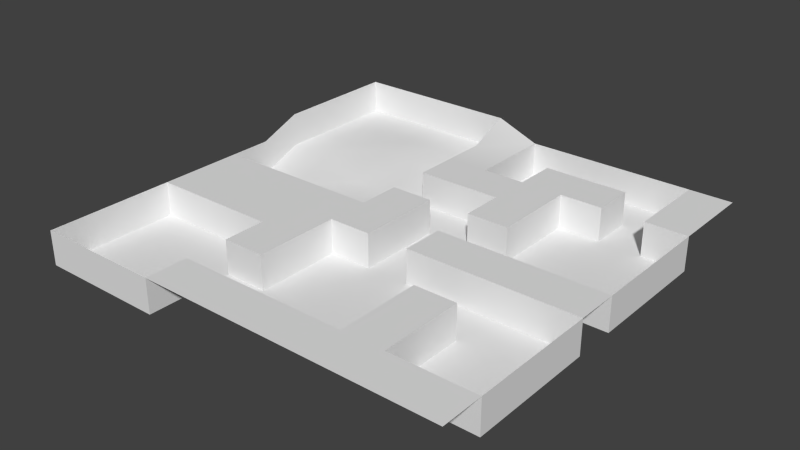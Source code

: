 # Source: level01.blend  (saved by Blender 2.78.0; exported with 4.5.12 LTS)
import bpy
from mathutils import Matrix  # noqa: F401  (used for matrix-valued properties, if any)

bpy.ops.wm.read_factory_settings(use_empty=True)
scene = bpy.context.scene
scene.name = 'Scene'

# ---- collections
col_collection_1 = bpy.data.collections.new('Collection 1'); scene.collection.children.link(col_collection_1)

# ---- materials (node trees are filled in below, after node groups)
mat_floors = bpy.data.materials.new('Floors')
mat_floors.alpha_threshold = 0.0
mat_floors.use_transparent_shadow = False
mat_floors.roughness = 0.5

# ---- material node trees

# ---- world
world_world = bpy.data.worlds.new('World'); scene.world = world_world
world_world.color = (0.05088, 0.05088, 0.05088)
world_world.use_sun_shadow = False
world_world.sun_shadow_jitter_overblur = 0.0
world_world.cycles.sampling_method = 'NONE'
world_world.cycles.sample_map_resolution = 256

# ---- meshes
me_plane = bpy.data.meshes.new('Plane')
me_plane.from_pydata([(25.81, -26.91, 3.46), (-24.19, -26.91, 3.46), (25.81, 23.09, 3.46), (-24.19, 23.09, 5.414), (20.81, -26.91, 3.46), (15.81, -26.91, 3.46), (10.81, -26.91, 3.46), (5.813, -26.91, 3.46), (0.8127, -26.91, 3.46), (-4.187, -26.91, 3.46), (-9.187, -26.91, 3.46), (-14.19, -26.91, 3.46), (-19.19, -26.91, 3.46), (20.81, 23.09, 3.46), (15.81, 23.09, 3.46), (10.81, 23.09, 3.46), (5.813, 23.09, 3.46), (0.8127, 23.09, 3.46), (-4.187, 23.09, 5.414), (-9.187, 23.09, 5.414), (-14.19, 23.09, 5.414), (-19.19, 23.09, 5.414), (-24.19, 18.09, 5.414), (-24.19, 13.09, 5.414), (-24.19, 8.09, 5.414), (-24.19, 3.09, 3.46), (-24.19, -1.91, 3.46), (-24.19, -6.91, 3.46), (-24.19, -11.91, 3.46), (-24.19, -16.91, 3.46), (-24.19, -21.91, 3.46), (25.81, -21.91, 3.46), (25.81, -16.91, 3.46), (25.81, -11.91, 3.46), (25.81, -6.91, 3.46), (25.81, -1.91, 3.46), (25.81, 3.09, 3.46), (25.81, 8.09, 3.46), (25.81, 13.09, 3.46), (25.81, 18.09, 3.46), (20.81, 18.09, 3.46), (20.81, 13.09, 3.46), (20.81, -1.91, 3.46), (20.81, -6.91, 3.46), (20.81, -21.91, 3.46), (15.81, 18.09, 3.46), (15.81, 13.09, 3.46), (15.81, -1.91, 3.46), (15.81, -6.91, 3.46), (15.81, -11.91, 3.46), (15.81, -16.91, 3.46), (15.81, -21.91, 3.46), (10.81, 18.09, 3.46), (10.81, 13.09, 3.46), (10.81, 8.09, 3.46), (10.81, 3.09, 3.46), (10.81, -1.91, 3.46), (10.81, -6.91, 3.46), (10.81, -11.91, 3.46), (10.81, -16.91, 3.46), (10.81, -21.91, 3.46), (5.813, 18.09, 3.46), (5.813, 13.09, 3.46), (5.813, 8.09, 3.46), (5.813, 3.09, 3.46), (5.813, -1.91, 3.46), (5.813, -6.91, 3.46), (5.813, -21.91, 3.46), (0.8127, 18.09, 3.46), (0.8127, 13.09, 3.46), (0.8127, 8.09, 3.46), (0.8127, 3.09, 3.46), (0.8127, -1.91, 3.46), (0.8127, -6.91, 3.46), (0.8127, -21.91, 3.46), (-4.187, 18.09, 3.46), (-4.187, 13.09, 3.46), (-4.187, 8.09, 3.46), (-4.187, 3.09, 3.46), (-4.187, -1.91, 3.46), (-4.187, -6.91, 3.46), (-4.187, -11.91, 3.46), (-4.187, -16.91, 3.46), (-4.187, -21.91, 3.46), (-9.187, -1.91, 3.46), (-9.187, -6.91, 3.46), (-9.187, -11.91, 3.46), (-9.187, -16.91, 3.46), (-9.187, -21.91, 3.46), (-14.19, -1.91, 3.46), (-14.19, -6.91, 3.46), (-14.19, -11.91, 3.46), (-19.19, -1.91, 3.46), (-19.19, -6.91, 3.46), (-19.19, -11.91, 3.46), (-24.19, -26.91, -0.5398), (-24.19, 23.09, 1.414), (-9.187, -26.91, -0.5398), (-14.19, -26.91, -0.5398), (-19.19, -26.91, -0.5398), (20.81, 23.09, -0.5398), (15.81, 23.09, -0.5398), (10.81, 23.09, -0.5398), (5.813, 23.09, -0.5398), (0.8127, 23.09, -0.5398), (-4.187, 23.09, 1.414), (-9.187, 23.09, 1.414), (-14.19, 23.09, 1.414), (-19.19, 23.09, 1.414), (-24.19, 18.09, 1.414), (-24.19, 13.09, 1.414), (-24.19, 8.09, 1.414), (-24.19, 3.09, -0.5398), (-24.19, -1.91, -0.5398), (-24.19, -11.91, -0.5398), (-24.19, -16.91, -0.5398), (-24.19, -21.91, -0.5398), (25.81, -21.91, -0.5398), (25.81, -16.91, -0.5398), (25.81, -11.91, -0.5398), (25.81, -6.91, -0.5398), (25.81, -1.91, -0.5398), (25.81, 3.09, -0.5398), (25.81, 8.09, -0.5398), (25.81, 13.09, -0.5398), (20.81, 18.09, -0.5398), (20.81, 13.09, -0.5398), (20.81, 8.09, -0.5398), (20.81, 3.09, -0.5398), (20.81, -1.91, -0.5398), (20.81, -6.91, -0.5398), (20.81, -11.91, -0.5398), (20.81, -16.91, -0.5398), (20.81, -21.91, -0.5398), (15.81, 18.09, -0.5398), (15.81, 13.09, -0.5398), (15.81, 8.09, -0.5398), (15.81, 3.09, -0.5398), (15.81, -1.91, -0.5398), (15.81, -6.91, -0.5398), (15.81, -11.91, -0.5398), (15.81, -16.91, -0.5398), (15.81, -21.91, -0.5398), (10.81, 18.09, -0.5398), (10.81, 13.09, -0.5398), (10.81, 8.09, -0.5398), (10.81, 3.09, -0.5398), (10.81, -1.91, -0.5398), (10.81, -6.91, -0.5398), (10.81, -11.91, -0.5398), (10.81, -16.91, -0.5398), (10.81, -21.91, -0.5398), (5.813, 18.09, -0.5398), (5.813, 13.09, -0.5398), (5.813, 8.09, -0.5398), (5.813, 3.09, -0.5398), (5.813, -1.91, -0.5398), (5.813, -6.91, -0.5398), (5.813, -11.91, -0.5398), (5.813, -16.91, -0.5398), (5.813, -21.91, -0.5398), (0.8127, 18.09, -0.5398), (0.8127, 13.09, -0.5398), (0.8127, 8.09, -0.5398), (0.8127, 3.09, -0.5398), (0.8127, -1.91, -0.5398), (0.8127, -6.91, -0.5398), (0.8127, -11.91, -0.5398), (0.8127, -16.91, -0.5398), (0.8127, -21.91, -0.5398), (-4.187, 18.09, -0.5398), (-4.187, 13.09, -0.5398), (-4.187, 8.09, -0.5398), (-4.187, 3.09, -0.5398), (-4.187, -1.91, -0.5398), (-4.187, -6.91, -0.5398), (-4.187, -11.91, -0.5398), (-4.187, -16.91, -0.5398), (-4.187, -21.91, -0.5398), (-9.187, 18.09, 1.414), (-9.187, 13.09, 1.414), (-9.187, 8.09, -0.5398), (-9.187, 3.09, -0.5398), (-9.187, -1.91, -0.5398), (-9.187, -11.91, -0.5398), (-9.187, -16.91, -0.5398), (-9.187, -21.91, -0.5398), (-14.19, 18.09, 1.414), (-14.19, 13.09, 1.414), (-14.19, 8.09, -0.5398), (-14.19, 3.09, -0.5398), (-14.19, -1.91, -0.5398), (-14.19, -11.91, -0.5398), (-14.19, -16.91, -0.5398), (-14.19, -21.91, -0.5398), (-19.19, 18.09, 1.414), (-19.19, 13.09, 1.414), (-19.19, 8.09, 1.414), (-19.19, 3.09, -0.5398), (-19.19, -1.91, -0.5398), (-19.19, -11.91, -0.5398), (-19.19, -16.91, -0.5398), (-19.19, -21.91, -0.5398)], [], [(87, 86, 184, 185), (31, 44, 4, 0), (44, 51, 5, 4), (51, 60, 6, 5), (60, 67, 7, 6), (67, 74, 8, 7), (74, 83, 9, 8), (83, 88, 10, 9), (47, 42, 129, 138), (118, 117, 31, 32), (2, 13, 40, 39), (39, 40, 41, 38), (78, 71, 164, 173), (113, 112, 25, 26), (126, 124, 38, 41), (35, 42, 43, 34), (107, 106, 19, 20), (101, 100, 13, 14), (155, 146, 55, 64), (58, 49, 140, 149), (30, 1, 95, 116), (52, 45, 134, 143), (123, 122, 36, 37), (83, 74, 169, 178), (42, 47, 48, 43), (62, 61, 152, 153), (172, 163, 70, 77), (112, 111, 24, 25), (92, 89, 191, 199), (45, 52, 53, 46), (79, 78, 173, 174), (106, 105, 18, 19), (67, 60, 151, 160), (47, 56, 57, 48), (148, 139, 48, 57), (49, 58, 59, 50), (50, 59, 60, 51), (41, 40, 125, 126), (52, 61, 62, 53), (53, 62, 63, 54), (54, 63, 64, 55), (84, 79, 174, 183), (56, 65, 66, 57), (21, 3, 96, 108), (51, 44, 133, 142), (122, 121, 35, 36), (114, 200, 94, 28), (116, 115, 29, 30), (62, 69, 70, 63), (186, 97, 10, 88), (130, 120, 34, 43), (111, 110, 23, 24), (142, 141, 50, 51), (192, 184, 86, 91), (12, 11, 98, 99), (17, 18, 75, 68), (68, 75, 76, 69), (69, 76, 77, 70), (162, 161, 68, 69), (71, 78, 79, 72), (72, 79, 80, 73), (56, 47, 138, 147), (40, 13, 100, 125), (66, 65, 156, 157), (99, 95, 1, 12), (115, 114, 28, 29), (146, 145, 54, 55), (42, 35, 121, 129), (110, 109, 22, 23), (79, 84, 85, 80), (80, 85, 86, 81), (81, 86, 87, 82), (141, 140, 49, 50), (77, 76, 171, 172), (104, 103, 16, 17), (135, 134, 45, 46), (11, 10, 97, 98), (61, 52, 143, 152), (84, 89, 90, 85), (85, 90, 91, 86), (88, 83, 178, 186), (161, 104, 17, 68), (120, 119, 33, 34), (175, 166, 73, 80), (60, 59, 150, 151), (26, 92, 199, 113), (74, 67, 160, 169), (89, 92, 93, 90), (90, 93, 94, 91), (145, 144, 53, 54), (177, 176, 81, 82), (109, 96, 3, 22), (163, 154, 63, 70), (76, 75, 170, 171), (103, 102, 15, 16), (157, 148, 57, 66), (92, 26, 27, 93), (93, 27, 28, 94), (89, 84, 183, 191), (166, 165, 72, 73), (202, 116, 95, 99), (186, 194, 98, 97), (194, 202, 99, 98), (124, 126, 127, 123), (123, 127, 128, 122), (122, 128, 129, 121), (120, 130, 131, 119), (119, 131, 132, 118), (118, 132, 133, 117), (100, 101, 134, 125), (125, 134, 135, 126), (126, 135, 136, 127), (127, 136, 137, 128), (128, 137, 138, 129), (130, 139, 140, 131), (131, 140, 141, 132), (132, 141, 142, 133), (101, 102, 143, 134), (135, 144, 145, 136), (136, 145, 146, 137), (137, 146, 147, 138), (139, 148, 149, 140), (102, 103, 152, 143), (146, 155, 156, 147), (148, 157, 158, 149), (149, 158, 159, 150), (150, 159, 160, 151), (103, 104, 161, 152), (152, 161, 162, 153), (154, 163, 164, 155), (155, 164, 165, 156), (156, 165, 166, 157), (157, 166, 167, 158), (158, 167, 168, 159), (159, 168, 169, 160), (163, 172, 173, 164), (166, 175, 176, 167), (167, 176, 177, 168), (168, 177, 178, 169), (105, 106, 179, 170), (170, 179, 180, 171), (171, 180, 181, 172), (172, 181, 182, 173), (173, 182, 183, 174), (177, 185, 186, 178), (106, 107, 187, 179), (179, 187, 188, 180), (180, 188, 189, 181), (181, 189, 190, 182), (182, 190, 191, 183), (184, 192, 193, 185), (185, 193, 194, 186), (107, 108, 195, 187), (187, 195, 196, 188), (188, 196, 197, 189), (189, 197, 198, 190), (190, 198, 199, 191), (192, 200, 201, 193), (193, 201, 202, 194), (108, 96, 109, 195), (195, 109, 110, 196), (196, 110, 111, 197), (197, 111, 112, 198), (198, 112, 113, 199), (200, 114, 115, 201), (201, 115, 116, 202), (124, 123, 37, 38), (144, 135, 46, 53), (165, 164, 71, 72), (65, 56, 147, 156), (102, 101, 14, 15), (75, 18, 105, 170), (69, 62, 153, 162), (108, 107, 20, 21), (176, 175, 80, 81), (200, 192, 91, 94), (44, 31, 117, 133), (59, 58, 149, 150), (119, 118, 32, 33), (139, 130, 43, 48), (64, 63, 154, 155), (185, 177, 82, 87)])
me_plane.polygons.foreach_set('use_smooth', [True] * 182)
me_plane.polygons.foreach_set('material_index', [1, 1, 1, 1, 1, 1, 1, 1, 1, 1, 1, 1, 1, 1, 1, 1, 1, 1, 1, 1, 1, 1, 1, 1, 1, 1, 1, 1, 1, 1, 1, 1, 1, 1, 1, 1, 1, 1, 1, 1, 1, 1, 1, 1, 1, 1, 1, 1, 1, 1, 1, 1, 1, 1, 1, 1, 1, 1, 1, 1, 1, 1, 1, 1, 1, 1, 1, 1, 1, 1, 1, 1, 1, 1, 1, 1, 1, 1, 1, 1, 1, 1, 1, 1, 1, 1, 1, 1, 1, 1, 1, 1, 1, 1, 1, 1, 1, 1, 1, 1, 1, 1, 1, 1, 1, 1, 1, 1, 1, 1, 1, 1, 1, 1, 1, 1, 1, 1, 1, 1, 1, 1, 1, 1, 1, 1, 1, 1, 1, 1, 1, 1, 1, 1, 1, 1, 1, 1, 1, 1, 1, 1, 1, 1, 1, 1, 1, 1, 1, 1, 1, 1, 1, 1, 1, 1, 1, 1, 1, 1, 1, 1, 1, 1, 1, 1, 1, 1, 1, 1, 1, 1, 1, 1, 1, 1, 1, 1, 1, 1, 1, 1])
_uv = me_plane.uv_layers.new(name='UVMap')
_uv.uv.foreach_set('vector', [0.9769, -4.074, 0.9769, -3.421, 0.4442, -3.421, 0.4442, -4.074, -2.268, 1.153, -2.268, 1.806, -2.934, 1.806, -2.934, 1.153, -2.268, 1.806, -2.268, 2.459, -2.934, 2.459, -2.934, 1.806, -2.268, 2.459, -2.268, 3.112, -2.934, 3.112, -2.934, 2.459, -2.268, 3.112, -2.268, 3.765, -2.934, 3.765, -2.934, 3.112, -2.268, 3.765, -2.268, 4.418, -2.934, 4.418, -2.934, 3.765, -2.268, 4.418, -2.268, 5.071, -2.934, 5.071, -2.934, 4.418, -2.268, 5.071, -2.268, 5.724, -2.934, 5.724, -2.934, 5.071, -0.08839, -2.115, -0.08839, -1.462, -0.621, -1.462, -0.621, -2.115, -4.191, 2.459, -4.191, 1.806, -3.658, 1.806, -3.658, 2.459, -2.668, -3.417, -2.002, -3.417, -2.002, -2.764, -2.668, -2.765, -2.668, -2.765, -2.002, -2.764, -2.002, -2.112, -2.668, -2.112, -3.467, 2.399, -3.467, 1.746, -2.934, 1.746, -2.934, 2.399, -3.594, 5.724, -3.658, 5.074, -3.128, 5.023, -3.064, 5.673, -4.133, -3.418, -4.133, -2.765, -4.665, -2.765, -4.665, -3.418, 2.742, -0.8094, 2.742, -1.462, 3.408, -1.463, 3.408, -0.8096, 0.4442, -2.115, 0.4442, -1.462, -0.08839, -1.462, -0.08839, -2.115, 2.042, -1.462, 2.042, -0.8094, 1.509, -0.8094, 1.509, -1.462, 0.4442, -4.074, 0.4442, -3.421, -0.08839, -3.421, -0.08839, -4.074, 5.191, -3.704, 5.191, -4.357, 5.724, -4.357, 5.724, -3.704, -3.6, -2.112, -3.6, -1.459, -4.133, -1.459, -4.133, -2.112, -2.668, -4.07, -2.668, -3.417, -3.201, -3.417, -3.201, -4.07, -4.191, 5.071, -4.191, 4.418, -3.658, 4.418, -3.658, 5.071, 0.9769, -2.768, 0.9769, -2.115, 0.4442, -2.115, 0.4442, -2.768, 2.742, -1.462, 2.742, -2.115, 3.408, -2.115, 3.408, -1.463, -0.08839, -4.074, -0.08839, -3.421, -0.621, -3.421, -0.621, -4.074, -2.002, -4.723, -2.002, -4.07, -2.535, -4.07, -2.535, -4.723, -3.658, 5.074, -3.464, 4.399, -2.934, 4.348, -3.128, 5.023, -3.6, -0.8058, -3.6, -0.1529, -4.133, -0.1529, -4.133, -0.8058, 3.408, -1.016, 3.618, -1.635, 4.25, -1.429, 4.04, -0.8094, 5.191, -4.357, 5.191, -3.704, 4.658, -3.704, 4.658, -4.357, 0.4442, -1.462, 0.4442, -0.8094, -0.08839, -0.8094, -0.08839, -1.462, 0.9769, -1.462, 0.9769, -0.8094, 0.4442, -0.8094, 0.4442, -1.462, 2.742, -2.115, 2.742, -2.768, 3.408, -2.768, 3.408, -2.115, 1.509, -2.768, 1.509, -2.115, 0.9769, -2.115, 0.9769, -2.768, -0.9371, 2.459, -0.9371, 3.112, -1.603, 3.112, -1.603, 2.459, -1.603, 2.459, -1.603, 3.112, -2.268, 3.112, -2.268, 2.459, -3.6, -4.724, -3.6, -4.071, -4.133, -4.071, -4.133, -4.724, 3.618, -1.635, 3.829, -2.255, 4.461, -2.048, 4.25, -1.429, 4.25, -1.429, 4.461, -2.048, 5.092, -1.842, 4.882, -1.223, 4.882, -1.223, 5.092, -1.842, 5.724, -1.636, 5.513, -1.016, -3.6, 0.5001, -3.6, 1.153, -4.133, 1.153, -4.133, 0.5001, 2.742, -2.768, 2.742, -3.421, 3.408, -3.421, 3.408, -2.768, -0.08839, -2.768, -0.08839, -3.421, 0.4442, -3.421, 0.4442, -2.768, -4.191, 4.418, -4.191, 5.071, -4.724, 5.071, -4.724, 4.418, -4.191, 4.418, -4.191, 3.765, -3.658, 3.765, -3.658, 4.418, -0.9371, -4.07, -0.9371, -3.417, -1.47, -3.417, -1.47, -4.07, -4.133, -2.112, -4.133, -2.765, -3.6, -2.765, -3.6, -2.112, 4.461, -2.048, 4.671, -2.668, 5.303, -2.461, 5.092, -1.842, -4.665, -2.112, -4.665, -2.765, -4.133, -2.765, -4.133, -2.112, 1.509, -1.462, 1.509, -0.8094, 0.9769, -0.8094, 0.9769, -1.462, -3.464, 4.399, -3.529, 3.749, -2.999, 3.698, -2.934, 4.348, 2.21, -2.852, 2.21, -3.505, 2.742, -3.505, 2.742, -2.852, -0.9371, -2.764, -0.9371, -2.112, -1.47, -2.112, -1.47, -2.764, -2.002, -2.764, -2.002, -3.417, -1.47, -3.417, -1.47, -2.764, 3.408, -3.08, 3.615, -3.704, 4.25, -3.493, 4.04, -2.874, 4.04, -2.874, 4.25, -3.493, 4.882, -3.287, 4.671, -2.668, 4.671, -2.668, 4.882, -3.287, 5.513, -3.081, 5.303, -2.461, -4.665, 1.153, -4.665, 0.5001, -4.133, 0.5001, -4.133, 1.153, -0.9371, -2.112, -0.9372, -1.459, -1.603, -1.459, -1.603, -2.112, -1.603, -2.112, -1.603, -1.459, -2.269, -1.459, -2.268, -2.112, -0.08839, -2.768, -0.08839, -2.115, -0.621, -2.115, -0.621, -2.768, -3.6, -4.071, -3.6, -3.418, -4.133, -3.418, -4.133, -4.071, 4.658, -4.357, 4.658, -3.704, 4.126, -3.704, 4.126, -4.357, -1.47, -2.764, -1.47, -2.112, -2.002, -2.112, -2.002, -2.764, -4.133, -2.765, -4.133, -3.418, -3.6, -3.418, -3.6, -2.765, -4.724, 4.418, -4.724, 3.765, -4.191, 3.765, -4.191, 4.418, -0.08839, -1.462, -0.08839, -0.8094, -0.621, -0.8094, -0.621, -1.462, -3.529, 3.749, -3.594, 3.099, -3.064, 3.049, -2.999, 3.698, -1.603, -1.459, -1.603, -0.8057, -2.269, -0.8057, -2.269, -1.459, -2.269, -1.459, -2.269, -0.8057, -2.934, -0.8057, -2.934, -1.459, -2.934, -1.459, -2.934, -0.8057, -3.6, -0.8057, -3.6, -1.459, 2.21, -3.505, 2.21, -4.158, 2.742, -4.158, 2.742, -3.505, 2.042, -0.8769, 2.128, -1.524, 2.656, -1.457, 2.57, -0.8094, 2.042, -3.421, 2.042, -2.768, 1.509, -2.768, 1.509, -3.421, -4.665, -1.459, -4.665, -2.112, -4.133, -2.112, -4.133, -1.459, -2.002, -3.417, -2.002, -4.07, -1.47, -4.07, -1.47, -3.417, -2.668, -4.723, -2.668, -4.07, -3.201, -4.07, -3.201, -4.723, -1.603, -0.8057, -1.603, -0.1527, -2.269, -0.1527, -2.269, -0.8057, -2.269, -0.8057, -2.269, -0.1527, -2.935, -0.1527, -2.934, -0.8057, 0.9769, -3.421, 0.9769, -2.768, 0.4442, -2.768, 0.4442, -3.421, -4.665, 0.5001, -4.665, -0.1529, -4.133, -0.1529, -4.133, 0.5001, -4.191, 3.765, -4.191, 3.112, -3.658, 3.112, -3.658, 3.765, -4.133, -4.071, -4.133, -3.418, -4.665, -3.418, -4.665, -4.071, -4.191, 1.806, -4.191, 2.459, -4.724, 2.459, -4.724, 1.806, -3.6, -1.459, -3.6, -0.8058, -4.133, -0.8058, -4.133, -1.459, 0.9769, -2.115, 0.9769, -1.462, 0.4442, -1.462, 0.4442, -2.115, -1.603, -0.1527, -1.603, 0.5002, -2.269, 0.5002, -2.269, -0.1527, -2.269, -0.1527, -2.269, 0.5002, -2.935, 0.5002, -2.935, -0.1527, -4.724, 3.765, -4.724, 3.112, -4.191, 3.112, -4.191, 3.765, -3.201, -2.112, -3.201, -2.764, -2.668, -2.764, -2.668, -2.112, -3.594, 3.099, -3.658, 2.449, -3.128, 2.399, -3.064, 3.049, -2.002, -4.07, -2.002, -3.417, -2.535, -3.417, -2.535, -4.07, 2.128, -1.524, 2.214, -2.172, 2.742, -2.104, 2.656, -1.457, 2.042, -2.768, 2.042, -2.115, 1.509, -2.115, 1.509, -2.768, 1.509, -3.421, 1.509, -2.768, 0.9769, -2.768, 0.9769, -3.421, -1.603, 0.5002, -1.604, 1.153, -2.269, 1.153, -2.269, 0.5002, -2.269, 0.5002, -2.269, 1.153, -2.935, 1.153, -2.935, 0.5002, -3.6, -0.1529, -3.6, 0.5001, -4.133, 0.5001, -4.133, -0.1529, -4.665, -0.1529, -4.665, -0.8058, -4.133, -0.8058, -4.133, -0.1529, -0.2688, -0.1566, -0.9346, -0.1566, -0.9347, -0.8094, -0.269, -0.8094, 1.063, -0.1566, 0.3969, -0.1566, 0.3967, -0.8094, 1.062, -0.8094, 0.3969, -0.1566, -0.2688, -0.1566, -0.269, -0.8094, 0.3967, -0.8094, 5.724, 4.414, 5.058, 4.414, 5.058, 3.761, 5.724, 3.761, 5.724, 3.761, 5.058, 3.761, 5.058, 3.108, 5.723, 3.108, 5.723, 3.108, 5.058, 3.108, 5.058, 2.455, 5.723, 2.455, 5.723, 1.802, 5.057, 1.802, 5.057, 1.149, 5.723, 1.149, 5.723, 1.149, 5.057, 1.149, 5.057, 0.4963, 5.723, 0.4963, 5.723, 0.4963, 5.057, 0.4963, 5.057, -0.1566, 5.723, -0.1566, 5.058, 5.719, 4.393, 5.719, 4.392, 5.067, 5.058, 5.067, 5.058, 5.067, 4.392, 5.067, 4.392, 4.414, 5.058, 4.414, 5.058, 4.414, 4.392, 4.414, 4.392, 3.761, 5.058, 3.761, 5.058, 3.761, 4.392, 3.761, 4.392, 3.108, 5.058, 3.108, 5.058, 3.108, 4.392, 3.108, 4.392, 2.455, 5.058, 2.455, 5.057, 1.802, 4.392, 1.802, 4.392, 1.149, 5.057, 1.149, 5.057, 1.149, 4.392, 1.149, 4.391, 0.4963, 5.057, 0.4963, 5.057, 0.4963, 4.391, 0.4963, 4.391, -0.1566, 5.057, -0.1566, 4.393, 5.719, 3.727, 5.719, 3.727, 5.067, 4.392, 5.067, 4.392, 4.414, 3.727, 4.414, 3.726, 3.761, 4.392, 3.761, 4.392, 3.761, 3.726, 3.761, 3.726, 3.108, 4.392, 3.108, 4.392, 3.108, 3.726, 3.108, 3.726, 2.455, 4.392, 2.455, 4.392, 1.802, 3.726, 1.802, 3.726, 1.149, 4.392, 1.149, 3.727, 5.719, 3.061, 5.719, 3.061, 5.067, 3.727, 5.067, 3.726, 3.108, 3.061, 3.108, 3.06, 2.455, 3.726, 2.455, 3.726, 1.802, 3.06, 1.802, 3.06, 1.149, 3.726, 1.149, 3.726, 1.149, 3.06, 1.149, 3.06, 0.4963, 3.726, 0.4963, 3.726, 0.4963, 3.06, 0.4963, 3.06, -0.1566, 3.725, -0.1566, 3.061, 5.719, 2.395, 5.719, 2.395, 5.067, 3.061, 5.067, 3.061, 5.067, 2.395, 5.067, 2.395, 4.414, 3.061, 4.414, 3.061, 3.761, 2.395, 3.761, 2.395, 3.108, 3.061, 3.108, 3.061, 3.108, 2.395, 3.108, 2.395, 2.455, 3.06, 2.455, 3.06, 2.455, 2.395, 2.455, 2.394, 1.802, 3.06, 1.802, 3.06, 1.802, 2.394, 1.802, 2.394, 1.149, 3.06, 1.149, 3.06, 1.149, 2.394, 1.149, 2.394, 0.4963, 3.06, 0.4963, 3.06, 0.4963, 2.394, 0.4963, 2.394, -0.1566, 3.06, -0.1566, 2.395, 3.761, 1.729, 3.761, 1.729, 3.108, 2.395, 3.108, 2.394, 1.802, 1.729, 1.802, 1.729, 1.149, 2.394, 1.149, 2.394, 1.149, 1.729, 1.149, 1.728, 0.4963, 2.394, 0.4963, 2.394, 0.4963, 1.728, 0.4963, 1.728, -0.1566, 2.394, -0.1566, 1.726, 5.724, 1.061, 5.724, 1.06, 5.071, 1.729, 5.067, 1.729, 5.067, 1.06, 5.071, 1.06, 4.418, 1.729, 4.414, 1.729, 4.414, 1.06, 4.418, 1.063, 3.761, 1.729, 3.761, 1.729, 3.761, 1.063, 3.761, 1.063, 3.108, 1.729, 3.108, 1.729, 3.108, 1.063, 3.108, 1.063, 2.455, 1.729, 2.455, 1.728, 0.4963, 1.063, 0.4963, 1.063, -0.1566, 1.728, -0.1566, 1.061, 5.724, 0.3948, 5.724, 0.3946, 5.071, 1.06, 5.071, 1.06, 5.071, 0.3946, 5.071, 0.3945, 4.418, 1.06, 4.418, 1.06, 4.418, 0.3945, 4.418, 0.3978, 3.761, 1.063, 3.761, 1.063, 3.761, 0.3978, 3.761, 0.3976, 3.108, 1.063, 3.108, 1.063, 3.108, 0.3976, 3.108, 0.3975, 2.455, 1.063, 2.455, 1.063, 1.149, 0.3972, 1.149, 0.397, 0.4963, 1.063, 0.4963, 1.063, 0.4963, 0.397, 0.4963, 0.3969, -0.1566, 1.063, -0.1566, 0.3948, 5.724, -0.2709, 5.724, -0.2711, 5.071, 0.3946, 5.071, 0.3946, 5.071, -0.2711, 5.071, -0.2712, 4.418, 0.3945, 4.418, 0.3945, 4.418, -0.2712, 4.418, -0.2714, 3.765, 0.3978, 3.761, 0.3978, 3.761, -0.2714, 3.765, -0.2681, 3.108, 0.3976, 3.108, 0.3976, 3.108, -0.2681, 3.108, -0.2683, 2.455, 0.3975, 2.455, 0.3972, 1.149, -0.2686, 1.149, -0.2687, 0.4963, 0.397, 0.4963, 0.397, 0.4963, -0.2687, 0.4963, -0.2688, -0.1566, 0.3969, -0.1566, -0.2709, 5.724, -0.9367, 5.724, -0.9368, 5.071, -0.2711, 5.071, -0.2711, 5.071, -0.9368, 5.071, -0.937, 4.418, -0.2712, 4.418, -0.2712, 4.418, -0.937, 4.418, -0.9371, 3.765, -0.2714, 3.765, -0.2714, 3.765, -0.9371, 3.765, -0.9338, 3.108, -0.2681, 3.108, -0.2681, 3.108, -0.9338, 3.108, -0.934, 2.455, -0.2683, 2.455, -0.2686, 1.149, -0.9343, 1.149, -0.9344, 0.4963, -0.2687, 0.4963, -0.2687, 0.4963, -0.9344, 0.4963, -0.9346, -0.1566, -0.2688, -0.1566, -4.191, 5.724, -4.191, 5.071, -3.658, 5.071, -3.658, 5.724, 2.042, -4.074, 2.042, -3.421, 1.509, -3.421, 1.509, -4.074, -4.665, -0.8058, -4.665, -1.459, -4.133, -1.459, -4.133, -0.8058, -0.08839, -3.421, -0.08839, -2.768, -0.621, -2.768, -0.621, -3.421, 2.042, -2.115, 2.042, -1.462, 1.509, -1.462, 1.509, -2.115, 2.214, -2.172, 2.042, -2.852, 2.57, -2.785, 2.742, -2.104, 0.9769, -3.421, 0.9769, -4.074, 1.509, -4.074, 1.509, -3.421, 0.4442, -2.768, 0.4442, -2.115, -0.08839, -2.115, -0.08839, -2.768, -3.201, -2.764, -3.201, -3.417, -2.668, -3.417, -2.668, -2.764, -0.9371, -3.417, -0.9371, -2.764, -1.47, -2.764, -1.47, -3.417, -4.191, 5.071, -4.191, 5.724, -4.724, 5.724, -4.724, 5.071, -4.191, 2.459, -4.191, 3.112, -4.724, 3.112, -4.724, 2.459, -4.191, 3.112, -4.191, 2.459, -3.658, 2.459, -3.658, 3.112, 1.509, -2.115, 1.509, -1.462, 0.9769, -1.462, 0.9769, -2.115, 4.126, -4.357, 4.126, -3.704, 3.593, -3.704, 3.593, -4.357, 3.408, -4.074, 3.408, -3.421, 2.875, -3.421, 2.875, -4.074])
me_plane.materials.append(mat_floors)
me_plane.materials.append(None)
me_plane.use_remesh_preserve_volume = False
me_plane.use_remesh_preserve_attributes = False
me_plane.use_mirror_vertex_groups = False
me_plane.update()

# ---- objects
ob_plane = bpy.data.objects.new('Plane', me_plane)

# ---- transforms, parenting, visibility, modifiers, constraints
ob_plane.location = (0.0, 0.0, 0.0)
ob_plane.lineart.crease_threshold = 0.0
_m = ob_plane.modifiers.new('EdgeSplit', 'EDGE_SPLIT')

# ---- collection membership
col_collection_1.objects.link(ob_plane)

# ---- scene / render settings (as saved in the file)
scene.frame_start = 1; scene.frame_end = 250; scene.frame_set(1)
scene.render.engine = 'BLENDER_EEVEE_NEXT'
scene.render.image_settings.color_mode = 'RGB'
scene.render.image_settings.compression = 90
scene.render.resolution_percentage = 50
scene.render.dither_intensity = 0.0
scene.render.bake_margin = 2
scene.render.bake_bias = 0.0
scene.cycles.use_denoising = False
scene.cycles.samples = 10
scene.cycles.sampling_pattern = 'TABULATED_SOBOL'
scene.cycles.light_sampling_threshold = 0.0
scene.cycles.use_adaptive_sampling = False
scene.cycles.use_light_tree = False
scene.cycles.blur_glossy = 0.0
scene.cycles.volume_bounces = 1
scene.cycles.pixel_filter_type = 'GAUSSIAN'
scene.cycles.sample_clamp_indirect = 0.0
scene.view_settings.view_transform = 'Standard'
bpy.context.view_layer.update()

# ---- added for rendering (the .blend has no active camera and no usable light): camera, sun
cam_auto = bpy.data.cameras.new('AutoCamera')
cam_auto.lens = 50.0
cam_auto.sensor_width = 36.0
cam_auto.clip_end = 1152.24
ob_auto_camera = bpy.data.objects.new('AutoCamera', cam_auto)
scene.collection.objects.link(ob_auto_camera)
ob_auto_camera.location = (66.4675, -80.6954, 54.9608)
ob_auto_camera.rotation_euler = (1.09748, -7.21219e-08, 0.694738)
scene.camera = ob_auto_camera
light_auto_sun = bpy.data.lights.new('AutoSun', 'SUN')
light_auto_sun.energy = 3.0
light_auto_sun.angle = 0.0523599
ob_auto_sun = bpy.data.objects.new('AutoSun', light_auto_sun)
scene.collection.objects.link(ob_auto_sun)
ob_auto_sun.rotation_euler = (0.872665, 0.174533, 0.523599)
bpy.context.view_layer.update()
